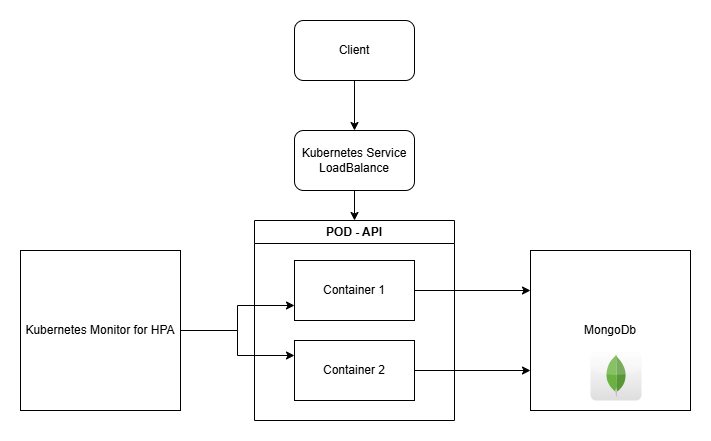

The diagram above was exported from draw.io. Its source (the exported page's mxGraphModel, read from the mxfile embedded in the PNG):
<mxGraphModel dx="1426" dy="711" grid="1" gridSize="10" guides="1" tooltips="1" connect="1" arrows="1" fold="1" page="1" pageScale="1" pageWidth="827" pageHeight="1169" math="0" shadow="0">
  <root>
    <mxCell id="0" />
    <mxCell id="1" parent="0" />
    <mxCell id="HOCk6JVMLmdqvW-6472x-3" style="edgeStyle=orthogonalEdgeStyle;rounded=0;orthogonalLoop=1;jettySize=auto;html=1;entryX=0.5;entryY=0;entryDx=0;entryDy=0;" edge="1" parent="1" source="HOCk6JVMLmdqvW-6472x-1" target="HOCk6JVMLmdqvW-6472x-2">
      <mxGeometry relative="1" as="geometry" />
    </mxCell>
    <mxCell id="HOCk6JVMLmdqvW-6472x-1" value="Client" style="rounded=1;whiteSpace=wrap;html=1;" vertex="1" parent="1">
      <mxGeometry x="354" y="20" width="120" height="60" as="geometry" />
    </mxCell>
    <mxCell id="HOCk6JVMLmdqvW-6472x-6" style="edgeStyle=orthogonalEdgeStyle;rounded=0;orthogonalLoop=1;jettySize=auto;html=1;exitX=0.5;exitY=1;exitDx=0;exitDy=0;entryX=0.5;entryY=0;entryDx=0;entryDy=0;" edge="1" parent="1" source="HOCk6JVMLmdqvW-6472x-2" target="HOCk6JVMLmdqvW-6472x-5">
      <mxGeometry relative="1" as="geometry" />
    </mxCell>
    <mxCell id="HOCk6JVMLmdqvW-6472x-2" value="Kubernetes Service&lt;br&gt;LoadBalance" style="rounded=1;whiteSpace=wrap;html=1;" vertex="1" parent="1">
      <mxGeometry x="354" y="130" width="120" height="60" as="geometry" />
    </mxCell>
    <mxCell id="HOCk6JVMLmdqvW-6472x-5" value="POD - API" style="swimlane;whiteSpace=wrap;html=1;" vertex="1" parent="1">
      <mxGeometry x="314" y="220" width="200" height="200" as="geometry">
        <mxRectangle x="314" y="220" width="100" height="30" as="alternateBounds" />
      </mxGeometry>
    </mxCell>
    <mxCell id="HOCk6JVMLmdqvW-6472x-7" value="Container 1" style="rounded=0;whiteSpace=wrap;html=1;" vertex="1" parent="HOCk6JVMLmdqvW-6472x-5">
      <mxGeometry x="40" y="40" width="120" height="60" as="geometry" />
    </mxCell>
    <mxCell id="HOCk6JVMLmdqvW-6472x-8" value="Container 2" style="rounded=0;whiteSpace=wrap;html=1;" vertex="1" parent="HOCk6JVMLmdqvW-6472x-5">
      <mxGeometry x="40" y="120" width="120" height="60" as="geometry" />
    </mxCell>
    <mxCell id="HOCk6JVMLmdqvW-6472x-10" value="MongoDb" style="rounded=0;whiteSpace=wrap;html=1;" vertex="1" parent="1">
      <mxGeometry x="590" y="250" width="160" height="160" as="geometry" />
    </mxCell>
    <mxCell id="HOCk6JVMLmdqvW-6472x-12" value="" style="dashed=0;outlineConnect=0;html=1;align=center;labelPosition=center;verticalLabelPosition=bottom;verticalAlign=top;shape=mxgraph.webicons.mongodb;gradientColor=#DFDEDE" vertex="1" parent="1">
      <mxGeometry x="650" y="350" width="51" height="50" as="geometry" />
    </mxCell>
    <mxCell id="HOCk6JVMLmdqvW-6472x-13" style="edgeStyle=orthogonalEdgeStyle;rounded=0;orthogonalLoop=1;jettySize=auto;html=1;exitX=1;exitY=0.5;exitDx=0;exitDy=0;entryX=0;entryY=0.25;entryDx=0;entryDy=0;" edge="1" parent="1" source="HOCk6JVMLmdqvW-6472x-7" target="HOCk6JVMLmdqvW-6472x-10">
      <mxGeometry relative="1" as="geometry" />
    </mxCell>
    <mxCell id="HOCk6JVMLmdqvW-6472x-14" style="edgeStyle=orthogonalEdgeStyle;rounded=0;orthogonalLoop=1;jettySize=auto;html=1;exitX=1;exitY=0.5;exitDx=0;exitDy=0;entryX=0;entryY=0.75;entryDx=0;entryDy=0;" edge="1" parent="1" source="HOCk6JVMLmdqvW-6472x-8" target="HOCk6JVMLmdqvW-6472x-10">
      <mxGeometry relative="1" as="geometry" />
    </mxCell>
    <mxCell id="HOCk6JVMLmdqvW-6472x-22" style="edgeStyle=orthogonalEdgeStyle;rounded=0;orthogonalLoop=1;jettySize=auto;html=1;entryX=0;entryY=0.75;entryDx=0;entryDy=0;" edge="1" parent="1" source="HOCk6JVMLmdqvW-6472x-19" target="HOCk6JVMLmdqvW-6472x-7">
      <mxGeometry relative="1" as="geometry" />
    </mxCell>
    <mxCell id="HOCk6JVMLmdqvW-6472x-23" style="edgeStyle=orthogonalEdgeStyle;rounded=0;orthogonalLoop=1;jettySize=auto;html=1;entryX=0;entryY=0.25;entryDx=0;entryDy=0;" edge="1" parent="1" source="HOCk6JVMLmdqvW-6472x-19" target="HOCk6JVMLmdqvW-6472x-8">
      <mxGeometry relative="1" as="geometry" />
    </mxCell>
    <mxCell id="HOCk6JVMLmdqvW-6472x-19" value="Kubernetes Monitor for HPA" style="rounded=0;whiteSpace=wrap;html=1;" vertex="1" parent="1">
      <mxGeometry x="80" y="250" width="160" height="160" as="geometry" />
    </mxCell>
  </root>
</mxGraphModel>